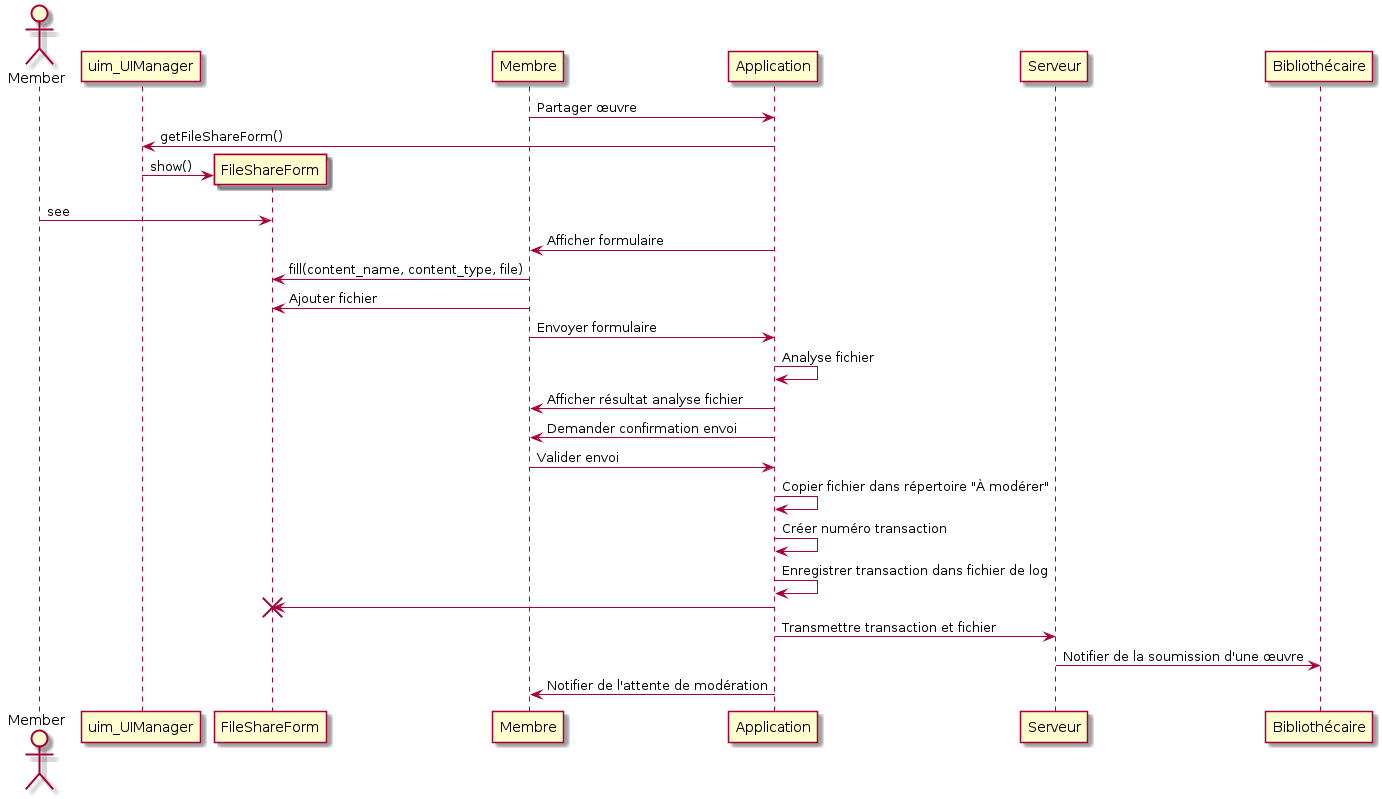

The diagram above was rendered by PlantUML. Its source (embedded in the PNG):
@startuml
actor Member
participant uim_UIManager as UIM
participant FileShareForm as Form
Membre -> Application : Partager œuvre
Application -> UIM : getFileShareForm()
create Form
UIM -> Form :show()
Member -> Form : see
Application -> Membre : Afficher formulaire
Membre -> Form : fill(content_name, content_type, file)
Membre -> Form : Ajouter fichier
Membre -> Application : Envoyer formulaire
Application -> Application : Analyse fichier
Application -> Membre : Afficher résultat analyse fichier
Application -> Membre : Demander confirmation envoi
Membre -> Application : Valider envoi
Application -> Application : Copier fichier dans répertoire "À modérer"
Application -> Application : Créer numéro transaction
Application -> Application : Enregistrer transaction dans fichier de log
Application -> Form
destroy Form
Application -> Serveur : Transmettre transaction et fichier 
Serveur -> Bibliothécaire : Notifier de la soumission d'une œuvre
Application -> Membre : Notifier de l'attente de modération
@enduml